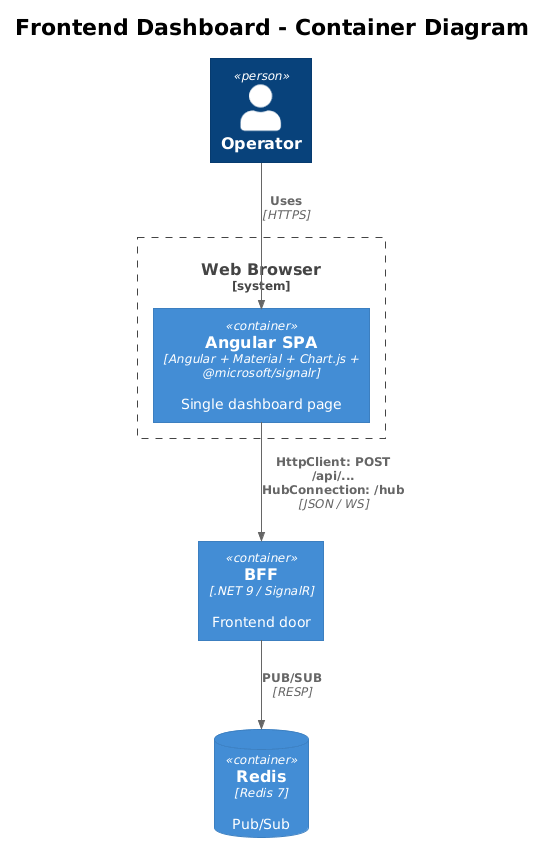

The diagram above was rendered by PlantUML. Its source (embedded in the PNG):
@startuml
!theme plain
!include <C4/C4_Container>

title Frontend Dashboard - Container Diagram

Person(user, "Operator")

System_Boundary(browser, "Web Browser") {
    Container(spa, "Angular SPA", "Angular + Material + Chart.js + @microsoft/signalr", "Single dashboard page")
}

Container(bff, "BFF", ".NET 9 / SignalR", "Frontend door")
ContainerDb(redis, "Redis", "Redis 7", "Pub/Sub")

Rel(user, spa, "Uses", "HTTPS")
Rel(spa, bff, "HttpClient: POST /api/...\nHubConnection: /hub", "JSON / WS")
Rel(bff, redis, "PUB/SUB", "RESP")
@enduml